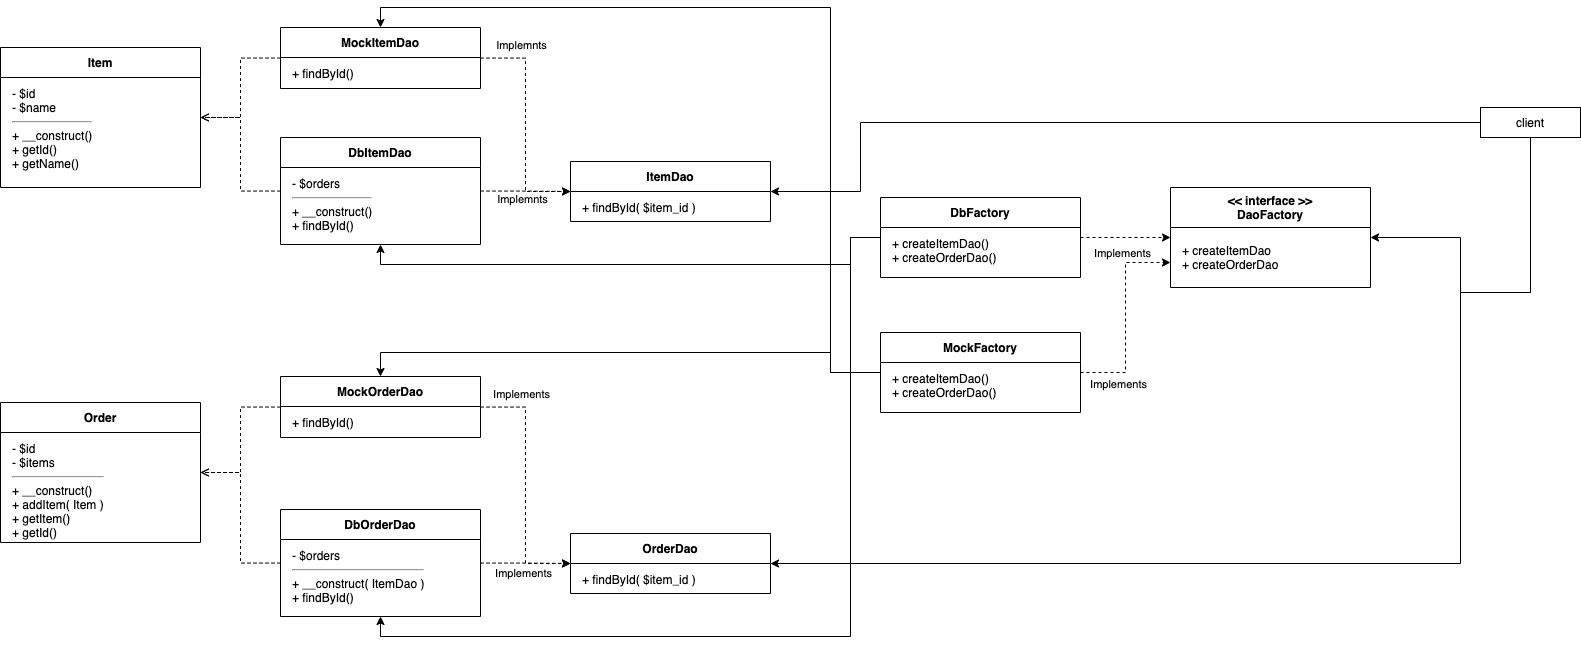

The diagram above was exported from draw.io. Its source (the exported page's mxGraphModel, read from the mxfile embedded in the PNG):
<mxGraphModel dx="1969" dy="2322" grid="1" gridSize="10" guides="1" tooltips="1" connect="1" arrows="1" fold="1" page="1" pageScale="1" pageWidth="827" pageHeight="1169" math="0" shadow="0">
  <root>
    <mxCell id="0" />
    <mxCell id="1" parent="0" />
    <mxCell id="55" style="edgeStyle=orthogonalEdgeStyle;rounded=0;orthogonalLoop=1;jettySize=auto;html=1;entryX=1;entryY=0.5;entryDx=0;entryDy=0;" edge="1" parent="1" source="2" target="3">
      <mxGeometry relative="1" as="geometry">
        <Array as="points">
          <mxPoint x="1530" y="-125" />
          <mxPoint x="1530" y="-180" />
        </Array>
      </mxGeometry>
    </mxCell>
    <mxCell id="58" style="edgeStyle=orthogonalEdgeStyle;rounded=0;orthogonalLoop=1;jettySize=auto;html=1;entryX=1;entryY=0.5;entryDx=0;entryDy=0;" edge="1" parent="1" source="2" target="19">
      <mxGeometry relative="1" as="geometry">
        <Array as="points">
          <mxPoint x="1530" y="-125" />
          <mxPoint x="1530" y="146" />
        </Array>
      </mxGeometry>
    </mxCell>
    <mxCell id="59" style="edgeStyle=orthogonalEdgeStyle;rounded=0;orthogonalLoop=1;jettySize=auto;html=1;entryX=1;entryY=0.5;entryDx=0;entryDy=0;" edge="1" parent="1" source="2" target="17">
      <mxGeometry relative="1" as="geometry">
        <Array as="points">
          <mxPoint x="930" y="-295" />
          <mxPoint x="930" y="-226" />
        </Array>
      </mxGeometry>
    </mxCell>
    <mxCell id="2" value="client" style="rounded=0;whiteSpace=wrap;html=1;" parent="1" vertex="1">
      <mxGeometry x="1550" y="-310" width="100" height="30" as="geometry" />
    </mxCell>
    <mxCell id="3" value="&lt;&lt; interface &gt;&gt;&#10;DaoFactory" style="swimlane;startSize=40;" parent="1" vertex="1">
      <mxGeometry x="1240" y="-230" width="200" height="100" as="geometry" />
    </mxCell>
    <mxCell id="4" value="+ createItemDao&lt;br&gt;+ createOrderDao" style="text;html=1;strokeColor=none;fillColor=none;align=left;verticalAlign=top;whiteSpace=wrap;rounded=0;" parent="3" vertex="1">
      <mxGeometry x="10" y="50" width="180" height="40" as="geometry" />
    </mxCell>
    <mxCell id="8" style="edgeStyle=orthogonalEdgeStyle;rounded=0;orthogonalLoop=1;jettySize=auto;html=1;entryX=0;entryY=0.5;entryDx=0;entryDy=0;dashed=1;" parent="1" source="5" target="3" edge="1">
      <mxGeometry relative="1" as="geometry" />
    </mxCell>
    <mxCell id="9" value="Implements" style="edgeLabel;html=1;align=center;verticalAlign=middle;resizable=0;points=[];" parent="8" vertex="1" connectable="0">
      <mxGeometry x="-0.2556" y="3" relative="1" as="geometry">
        <mxPoint x="8" y="18" as="offset" />
      </mxGeometry>
    </mxCell>
    <mxCell id="53" style="edgeStyle=orthogonalEdgeStyle;rounded=0;orthogonalLoop=1;jettySize=auto;html=1;entryX=0.5;entryY=1;entryDx=0;entryDy=0;exitX=0;exitY=0.5;exitDx=0;exitDy=0;" edge="1" parent="1" source="5" target="27">
      <mxGeometry relative="1" as="geometry">
        <Array as="points">
          <mxPoint x="920" y="-180" />
          <mxPoint x="920" y="-153" />
          <mxPoint x="450" y="-153" />
        </Array>
      </mxGeometry>
    </mxCell>
    <mxCell id="54" style="edgeStyle=orthogonalEdgeStyle;rounded=0;orthogonalLoop=1;jettySize=auto;html=1;entryX=0.5;entryY=1;entryDx=0;entryDy=0;" edge="1" parent="1" source="5" target="21">
      <mxGeometry relative="1" as="geometry">
        <Array as="points">
          <mxPoint x="920" y="-180" />
          <mxPoint x="920" y="219" />
          <mxPoint x="450" y="219" />
        </Array>
      </mxGeometry>
    </mxCell>
    <mxCell id="5" value="DbFactory" style="swimlane;startSize=30;" parent="1" vertex="1">
      <mxGeometry x="950" y="-220" width="200" height="80" as="geometry" />
    </mxCell>
    <mxCell id="6" value="+ createItemDao()&lt;br&gt;+ createOrderDao()" style="text;html=1;strokeColor=none;fillColor=none;align=left;verticalAlign=top;whiteSpace=wrap;rounded=0;" parent="5" vertex="1">
      <mxGeometry x="10" y="33" width="180" height="38" as="geometry" />
    </mxCell>
    <mxCell id="15" style="edgeStyle=orthogonalEdgeStyle;rounded=0;orthogonalLoop=1;jettySize=auto;html=1;entryX=0;entryY=0.75;entryDx=0;entryDy=0;dashed=1;" parent="1" source="13" target="3" edge="1">
      <mxGeometry relative="1" as="geometry" />
    </mxCell>
    <mxCell id="16" value="Implements" style="edgeLabel;html=1;align=center;verticalAlign=middle;resizable=0;points=[];" parent="15" vertex="1" connectable="0">
      <mxGeometry x="-0.64" y="-4" relative="1" as="geometry">
        <mxPoint x="2" y="7" as="offset" />
      </mxGeometry>
    </mxCell>
    <mxCell id="51" style="edgeStyle=orthogonalEdgeStyle;rounded=0;orthogonalLoop=1;jettySize=auto;html=1;entryX=0.5;entryY=0;entryDx=0;entryDy=0;" edge="1" parent="1" source="13" target="37">
      <mxGeometry relative="1" as="geometry">
        <Array as="points">
          <mxPoint x="900" y="-45" />
          <mxPoint x="900" y="-410" />
          <mxPoint x="450" y="-410" />
        </Array>
      </mxGeometry>
    </mxCell>
    <mxCell id="13" value="MockFactory" style="swimlane;startSize=30;" parent="1" vertex="1">
      <mxGeometry x="950" y="-85" width="200" height="80" as="geometry" />
    </mxCell>
    <mxCell id="14" value="+ createItemDao()&lt;br&gt;+ createOrderDao()" style="text;html=1;strokeColor=none;fillColor=none;align=left;verticalAlign=top;whiteSpace=wrap;rounded=0;" parent="13" vertex="1">
      <mxGeometry x="10" y="33" width="180" height="38" as="geometry" />
    </mxCell>
    <mxCell id="17" value="ItemDao" style="swimlane;startSize=30;" parent="1" vertex="1">
      <mxGeometry x="640" y="-256" width="200" height="60" as="geometry" />
    </mxCell>
    <mxCell id="18" value="+ findById( $item_id )" style="text;html=1;strokeColor=none;fillColor=none;align=left;verticalAlign=top;whiteSpace=wrap;rounded=0;" parent="17" vertex="1">
      <mxGeometry x="10" y="33" width="180" height="27" as="geometry" />
    </mxCell>
    <mxCell id="19" value="OrderDao" style="swimlane;startSize=30;" parent="1" vertex="1">
      <mxGeometry x="640" y="116" width="200" height="60" as="geometry" />
    </mxCell>
    <mxCell id="20" value="+ findById( $item_id )" style="text;html=1;strokeColor=none;fillColor=none;align=left;verticalAlign=top;whiteSpace=wrap;rounded=0;" parent="19" vertex="1">
      <mxGeometry x="10" y="33" width="180" height="27" as="geometry" />
    </mxCell>
    <mxCell id="25" style="edgeStyle=orthogonalEdgeStyle;rounded=0;orthogonalLoop=1;jettySize=auto;html=1;entryX=0;entryY=0.5;entryDx=0;entryDy=0;dashed=1;" parent="1" source="21" target="19" edge="1">
      <mxGeometry relative="1" as="geometry" />
    </mxCell>
    <mxCell id="26" value="Implements" style="edgeLabel;html=1;align=center;verticalAlign=middle;resizable=0;points=[];" parent="25" vertex="1" connectable="0">
      <mxGeometry x="-0.1823" relative="1" as="geometry">
        <mxPoint x="5" y="10" as="offset" />
      </mxGeometry>
    </mxCell>
    <mxCell id="50" style="edgeStyle=orthogonalEdgeStyle;rounded=0;orthogonalLoop=1;jettySize=auto;html=1;entryX=1;entryY=0.5;entryDx=0;entryDy=0;endArrow=open;endFill=0;dashed=1;" parent="1" source="21" target="45" edge="1">
      <mxGeometry relative="1" as="geometry" />
    </mxCell>
    <mxCell id="21" value="DbOrderDao" style="swimlane;startSize=30;" parent="1" vertex="1">
      <mxGeometry x="350" y="92" width="200" height="107" as="geometry" />
    </mxCell>
    <mxCell id="22" value="- $orders&lt;br&gt;&lt;hr id=&quot;null&quot;&gt;+ __construct( ItemDao )&lt;br&gt;+ findById()" style="text;html=1;strokeColor=none;fillColor=none;align=left;verticalAlign=top;whiteSpace=wrap;rounded=0;" parent="21" vertex="1">
      <mxGeometry x="10" y="33" width="180" height="67" as="geometry" />
    </mxCell>
    <mxCell id="31" style="edgeStyle=orthogonalEdgeStyle;rounded=0;orthogonalLoop=1;jettySize=auto;html=1;entryX=0;entryY=0.5;entryDx=0;entryDy=0;dashed=1;" parent="1" source="27" target="17" edge="1">
      <mxGeometry relative="1" as="geometry" />
    </mxCell>
    <mxCell id="32" value="Implemnts" style="edgeLabel;html=1;align=center;verticalAlign=middle;resizable=0;points=[];" parent="31" vertex="1" connectable="0">
      <mxGeometry x="-0.3812" y="2" relative="1" as="geometry">
        <mxPoint x="13" y="10" as="offset" />
      </mxGeometry>
    </mxCell>
    <mxCell id="43" style="edgeStyle=orthogonalEdgeStyle;rounded=0;orthogonalLoop=1;jettySize=auto;html=1;entryX=1;entryY=0.5;entryDx=0;entryDy=0;endArrow=open;endFill=0;dashed=1;" parent="1" source="27" target="41" edge="1">
      <mxGeometry relative="1" as="geometry" />
    </mxCell>
    <mxCell id="27" value="DbItemDao" style="swimlane;startSize=30;" parent="1" vertex="1">
      <mxGeometry x="350" y="-280" width="200" height="107" as="geometry" />
    </mxCell>
    <mxCell id="28" value="- $orders&lt;br&gt;&lt;hr id=&quot;null&quot;&gt;+ __construct()&lt;br&gt;+ findById()" style="text;html=1;strokeColor=none;fillColor=none;align=left;verticalAlign=top;whiteSpace=wrap;rounded=0;" parent="27" vertex="1">
      <mxGeometry x="10" y="33" width="180" height="67" as="geometry" />
    </mxCell>
    <mxCell id="35" style="edgeStyle=orthogonalEdgeStyle;rounded=0;orthogonalLoop=1;jettySize=auto;html=1;entryX=0;entryY=0.5;entryDx=0;entryDy=0;dashed=1;" parent="1" source="33" target="19" edge="1">
      <mxGeometry relative="1" as="geometry" />
    </mxCell>
    <mxCell id="36" value="Implements" style="edgeLabel;html=1;align=center;verticalAlign=middle;resizable=0;points=[];" parent="35" vertex="1" connectable="0">
      <mxGeometry x="-0.0142" y="4" relative="1" as="geometry">
        <mxPoint x="-9" y="-90" as="offset" />
      </mxGeometry>
    </mxCell>
    <mxCell id="49" style="edgeStyle=orthogonalEdgeStyle;rounded=0;orthogonalLoop=1;jettySize=auto;html=1;entryX=1;entryY=0.5;entryDx=0;entryDy=0;endArrow=open;endFill=0;dashed=1;" parent="1" source="33" target="45" edge="1">
      <mxGeometry relative="1" as="geometry" />
    </mxCell>
    <mxCell id="33" value="MockOrderDao" style="swimlane;startSize=30;" parent="1" vertex="1">
      <mxGeometry x="350" y="-41" width="200" height="61" as="geometry" />
    </mxCell>
    <mxCell id="34" value="+ findById()" style="text;html=1;strokeColor=none;fillColor=none;align=left;verticalAlign=top;whiteSpace=wrap;rounded=0;" parent="33" vertex="1">
      <mxGeometry x="10" y="33" width="180" height="27" as="geometry" />
    </mxCell>
    <mxCell id="39" style="edgeStyle=orthogonalEdgeStyle;rounded=0;orthogonalLoop=1;jettySize=auto;html=1;entryX=0;entryY=0.5;entryDx=0;entryDy=0;dashed=1;" parent="1" source="37" target="17" edge="1">
      <mxGeometry relative="1" as="geometry" />
    </mxCell>
    <mxCell id="40" value="Implemnts" style="edgeLabel;html=1;align=center;verticalAlign=middle;resizable=0;points=[];" parent="39" vertex="1" connectable="0">
      <mxGeometry x="-0.4228" y="2" relative="1" as="geometry">
        <mxPoint x="-7" y="-33" as="offset" />
      </mxGeometry>
    </mxCell>
    <mxCell id="44" style="edgeStyle=orthogonalEdgeStyle;rounded=0;orthogonalLoop=1;jettySize=auto;html=1;entryX=1;entryY=0.5;entryDx=0;entryDy=0;endArrow=open;endFill=0;dashed=1;" parent="1" source="37" target="41" edge="1">
      <mxGeometry relative="1" as="geometry" />
    </mxCell>
    <mxCell id="37" value="MockItemDao" style="swimlane;startSize=30;" parent="1" vertex="1">
      <mxGeometry x="350" y="-390" width="200" height="61" as="geometry" />
    </mxCell>
    <mxCell id="38" value="+ findById()" style="text;html=1;strokeColor=none;fillColor=none;align=left;verticalAlign=top;whiteSpace=wrap;rounded=0;" parent="37" vertex="1">
      <mxGeometry x="10" y="33" width="180" height="27" as="geometry" />
    </mxCell>
    <mxCell id="41" value="Item" style="swimlane;startSize=30;" parent="1" vertex="1">
      <mxGeometry x="70" y="-370" width="200" height="140" as="geometry" />
    </mxCell>
    <mxCell id="42" value="- $id&lt;br&gt;- $name&lt;br&gt;&lt;hr id=&quot;null&quot;&gt;+ __construct()&lt;br&gt;+ getId()&lt;br&gt;+ getName()" style="text;html=1;strokeColor=none;fillColor=none;align=left;verticalAlign=top;whiteSpace=wrap;rounded=0;" parent="41" vertex="1">
      <mxGeometry x="10" y="33" width="180" height="97" as="geometry" />
    </mxCell>
    <mxCell id="45" value="Order" style="swimlane;startSize=30;" parent="1" vertex="1">
      <mxGeometry x="70" y="-15" width="200" height="140" as="geometry" />
    </mxCell>
    <mxCell id="46" value="- $id&lt;br&gt;- $items&lt;br&gt;&lt;hr id=&quot;null&quot;&gt;+ __construct()&lt;br&gt;+ addItem( Item )&lt;br&gt;+ getItem()&lt;br&gt;+ getId()" style="text;html=1;strokeColor=none;fillColor=none;align=left;verticalAlign=top;whiteSpace=wrap;rounded=0;" parent="45" vertex="1">
      <mxGeometry x="10" y="33" width="180" height="97" as="geometry" />
    </mxCell>
    <mxCell id="52" style="edgeStyle=orthogonalEdgeStyle;rounded=0;orthogonalLoop=1;jettySize=auto;html=1;entryX=0.5;entryY=0;entryDx=0;entryDy=0;" edge="1" parent="1" target="33">
      <mxGeometry relative="1" as="geometry">
        <mxPoint x="950" y="-45" as="sourcePoint" />
        <mxPoint x="450" y="-45" as="targetPoint" />
        <Array as="points">
          <mxPoint x="900" y="-45" />
          <mxPoint x="900" y="-65" />
          <mxPoint x="450" y="-65" />
        </Array>
      </mxGeometry>
    </mxCell>
  </root>
</mxGraphModel>